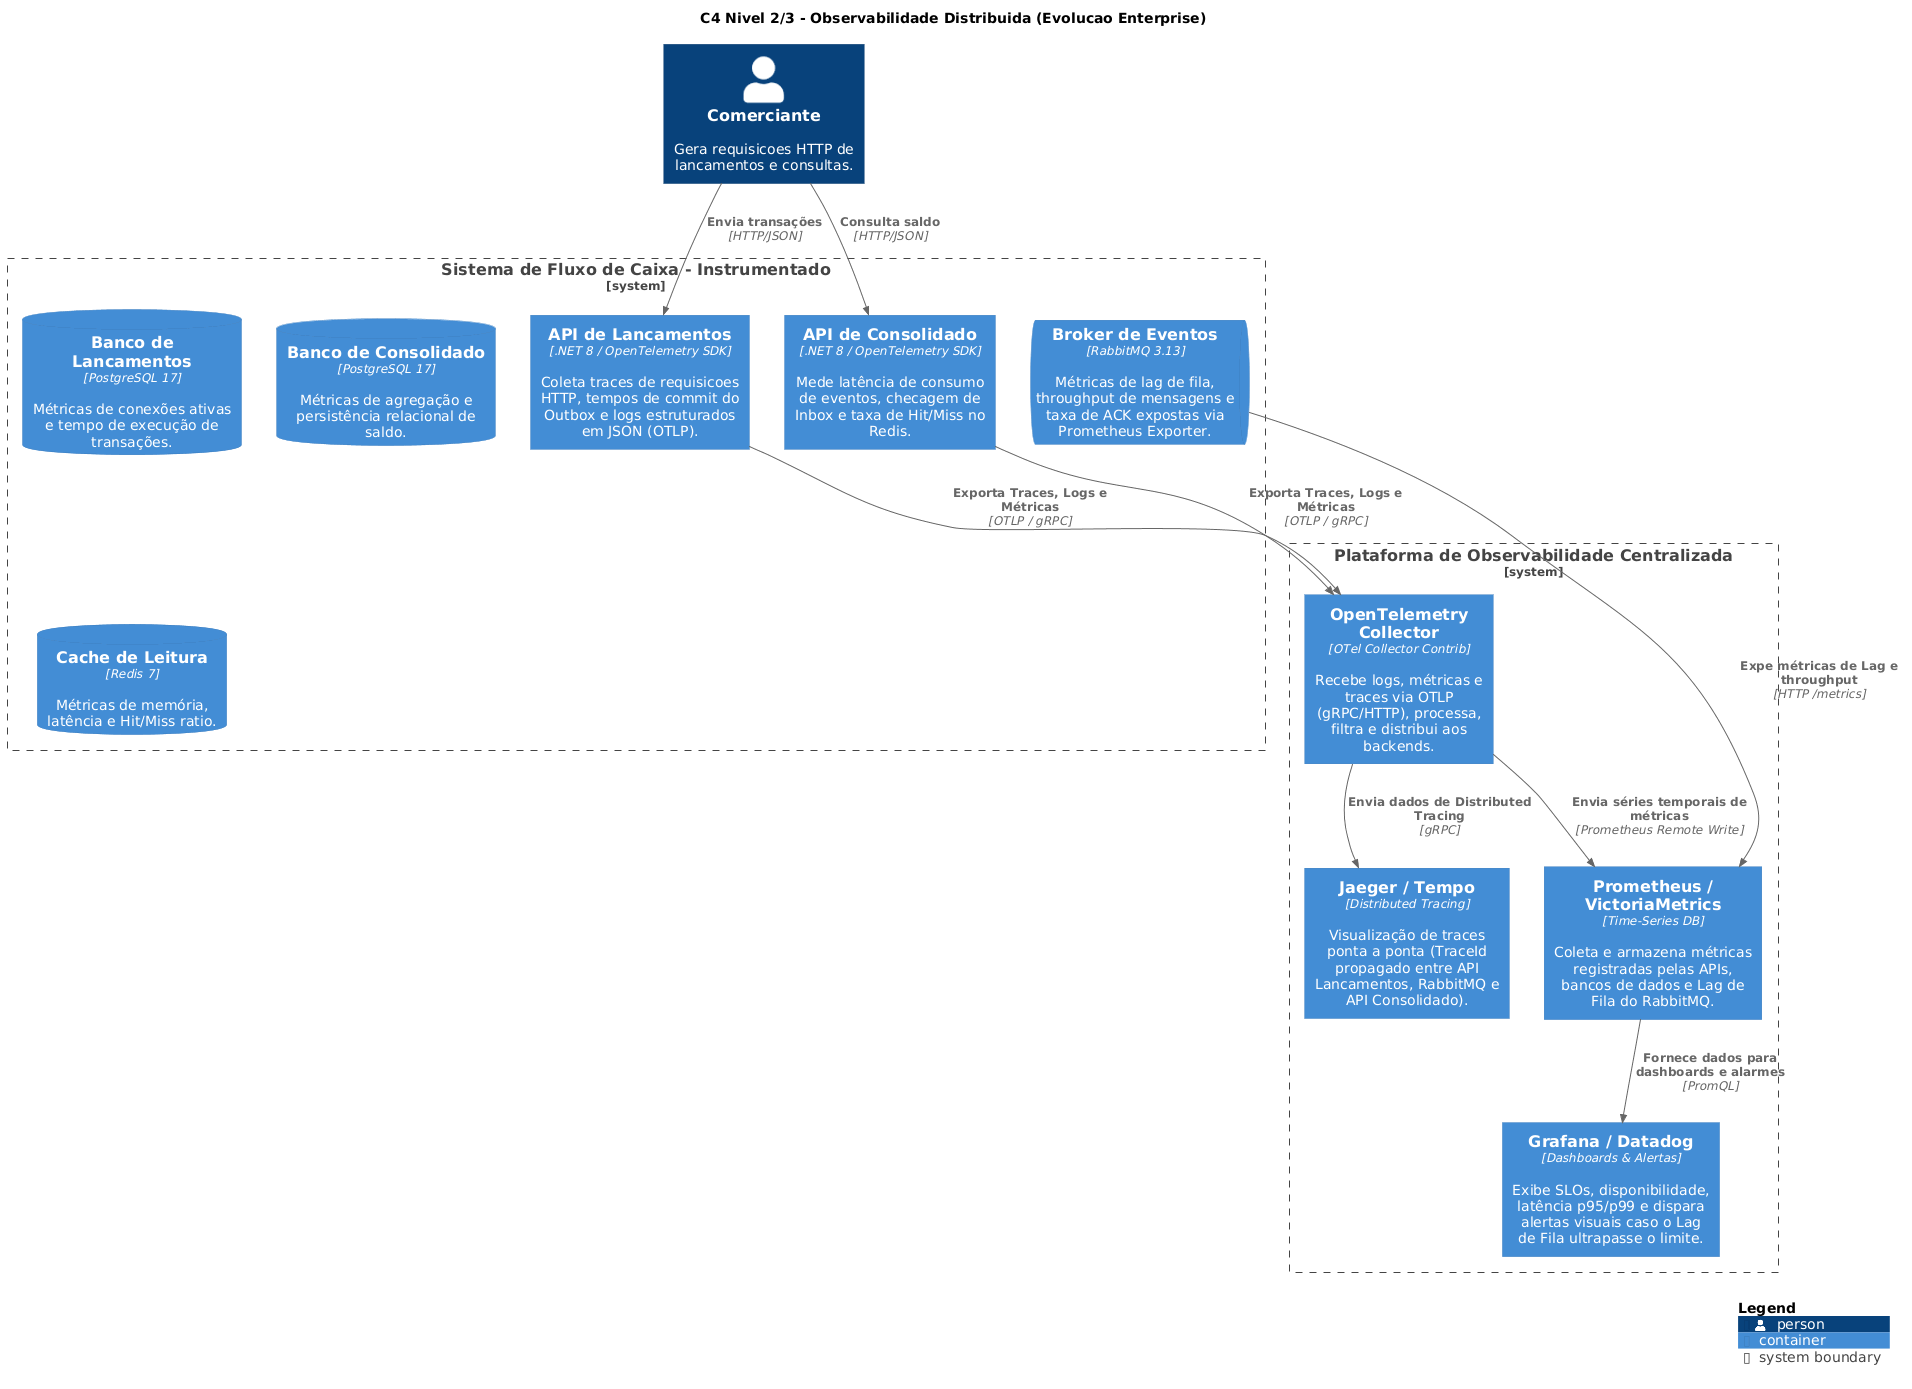

The diagram above was rendered by PlantUML. Its source (embedded in the PNG):
@startuml
!include <C4/C4_Container>
LAYOUT_WITH_LEGEND()

title C4 Nivel 2/3 - Observabilidade Distribuida (Evolucao Enterprise)

Person(comerciante, "Comerciante", "Gera requisicoes HTTP de lancamentos e consultas.")

System_Boundary(fluxo_caixa, "Sistema de Fluxo de Caixa - Instrumentado") {
    Container(api_lancamentos, "API de Lancamentos", ".NET 8 / OpenTelemetry SDK", "Coleta traces de requisicoes HTTP, tempos de commit do Outbox e logs estruturados em JSON (OTLP).")
    ContainerDb(db_lancamentos, "Banco de Lancamentos", "PostgreSQL 17", "Métricas de conexões ativas e tempo de execução de transações.")

    ContainerQueue(rabbitmq, "Broker de Eventos", "RabbitMQ 3.13", "Métricas de lag de fila, throughput de mensagens e taxa de ACK expostas via Prometheus Exporter.")

    Container(api_consolidado, "API de Consolidado", ".NET 8 / OpenTelemetry SDK", "Mede latência de consumo de eventos, checagem de Inbox e taxa de Hit/Miss no Redis.")
    ContainerDb(db_consolidado, "Banco de Consolidado", "PostgreSQL 17", "Métricas de agregação e persistência relacional de saldo.")
    ContainerDb(redis, "Cache de Leitura", "Redis 7", "Métricas de memória, latência e Hit/Miss ratio.")
}

System_Boundary(observabilidade, "Plataforma de Observabilidade Centralizada") {
    Container(otel_collector, "OpenTelemetry Collector", "OTel Collector Contrib", "Recebe logs, métricas e traces via OTLP (gRPC/HTTP), processa, filtra e distribui aos backends.")
    Container(jaeger, "Jaeger / Tempo", "Distributed Tracing", "Visualização de traces ponta a ponta (TraceId propagado entre API Lancamentos, RabbitMQ e API Consolidado).")
    Container(prometheus, "Prometheus / VictoriaMetrics", "Time-Series DB", "Coleta e armazena métricas registradas pelas APIs, bancos de dados e Lag de Fila do RabbitMQ.")
    Container(grafana, "Grafana / Datadog", "Dashboards & Alertas", "Exibe SLOs, disponibilidade, latência p95/p99 e dispara alertas visuais caso o Lag de Fila ultrapasse o limite.")
}

Rel(comerciante, api_lancamentos, "Envia transações", "HTTP/JSON")
Rel(comerciante, api_consolidado, "Consulta saldo", "HTTP/JSON")

Rel(api_lancamentos, otel_collector, "Exporta Traces, Logs e Métricas", "OTLP / gRPC")
Rel(api_consolidado, otel_collector, "Exporta Traces, Logs e Métricas", "OTLP / gRPC")
Rel(rabbitmq, prometheus, "Expe métricas de Lag e throughput", "HTTP /metrics")

Rel(otel_collector, jaeger, "Envia dados de Distributed Tracing", "gRPC")
Rel(otel_collector, prometheus, "Envia séries temporais de métricas", "Prometheus Remote Write")
Rel(prometheus, grafana, "Fornece dados para dashboards e alarmes", "PromQL")

SHOW_LEGEND()
@enduml